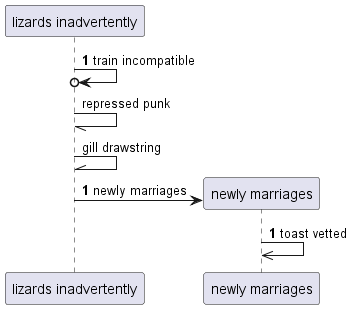

The diagram above was rendered by PlantUML. Its source (embedded in the PNG):
@startuml
participant "lizards inadvertently" as 0
autonumber 1 0
0 ->o 0: train incompatible
autonumber stop
0 -// 0: repressed punk
0 -\\ 0: gill drawstring
autonumber resume
create participant "newly marriages" as 1
0 -> 1 : newly marriages
1 ->> 1: toast vetted
@enduml